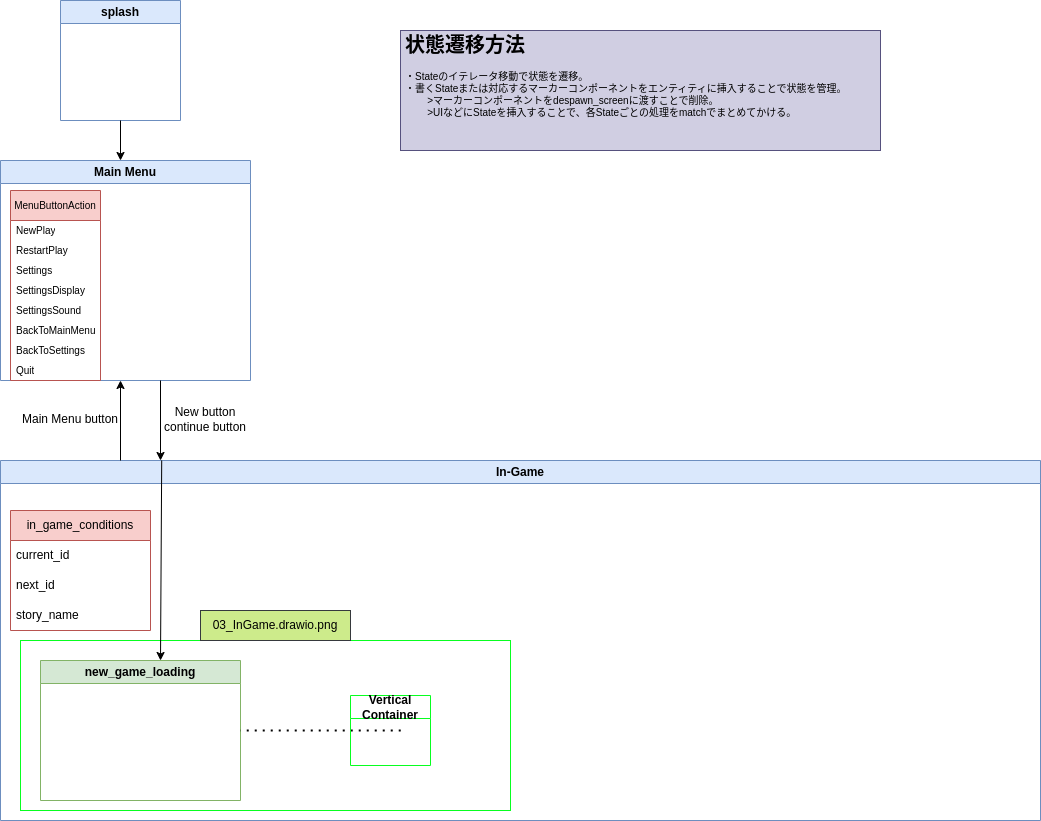

The diagram above was exported from draw.io. Its source (the exported page's mxGraphModel, read from the mxfile embedded in the PNG):
<mxGraphModel dx="646" dy="453" grid="1" gridSize="10" guides="1" tooltips="1" connect="1" arrows="1" fold="1" page="1" pageScale="1" pageWidth="827" pageHeight="1169" math="0" shadow="0">
  <root>
    <mxCell id="0" />
    <mxCell id="1" parent="0" />
    <mxCell id="2" value="Main Menu" style="swimlane;whiteSpace=wrap;html=1;fillColor=#dae8fc;strokeColor=#6c8ebf;" parent="1" vertex="1">
      <mxGeometry x="40" y="160" width="250" height="220" as="geometry" />
    </mxCell>
    <mxCell id="25" value="&lt;font style=&quot;font-size: 10px;&quot;&gt;MenuButtonAction&lt;/font&gt;" style="swimlane;fontStyle=0;childLayout=stackLayout;horizontal=1;startSize=30;horizontalStack=0;resizeParent=1;resizeParentMax=0;resizeLast=0;collapsible=1;marginBottom=0;whiteSpace=wrap;html=1;verticalAlign=middle;fillColor=#f8cecc;strokeColor=#b85450;" parent="2" vertex="1">
      <mxGeometry x="10" y="30" width="90" height="190" as="geometry" />
    </mxCell>
    <mxCell id="26" value="NewPlay" style="text;strokeColor=none;fillColor=none;align=left;verticalAlign=middle;spacingLeft=4;spacingRight=4;overflow=hidden;points=[[0,0.5],[1,0.5]];portConstraint=eastwest;rotatable=0;whiteSpace=wrap;html=1;fontSize=10;" parent="25" vertex="1">
      <mxGeometry y="30" width="90" height="20" as="geometry" />
    </mxCell>
    <mxCell id="27" value="RestartPlay" style="text;strokeColor=none;fillColor=none;align=left;verticalAlign=middle;spacingLeft=4;spacingRight=4;overflow=hidden;points=[[0,0.5],[1,0.5]];portConstraint=eastwest;rotatable=0;whiteSpace=wrap;html=1;fontSize=10;" parent="25" vertex="1">
      <mxGeometry y="50" width="90" height="20" as="geometry" />
    </mxCell>
    <mxCell id="28" value="Settings" style="text;strokeColor=none;fillColor=none;align=left;verticalAlign=middle;spacingLeft=4;spacingRight=4;overflow=hidden;points=[[0,0.5],[1,0.5]];portConstraint=eastwest;rotatable=0;whiteSpace=wrap;html=1;fontSize=10;" parent="25" vertex="1">
      <mxGeometry y="70" width="90" height="20" as="geometry" />
    </mxCell>
    <mxCell id="29" value="SettingsDisplay" style="text;strokeColor=none;fillColor=none;align=left;verticalAlign=middle;spacingLeft=4;spacingRight=4;overflow=hidden;points=[[0,0.5],[1,0.5]];portConstraint=eastwest;rotatable=0;whiteSpace=wrap;html=1;fontSize=10;" parent="25" vertex="1">
      <mxGeometry y="90" width="90" height="20" as="geometry" />
    </mxCell>
    <mxCell id="30" value="SettingsSound" style="text;strokeColor=none;fillColor=none;align=left;verticalAlign=middle;spacingLeft=4;spacingRight=4;overflow=hidden;points=[[0,0.5],[1,0.5]];portConstraint=eastwest;rotatable=0;whiteSpace=wrap;html=1;fontSize=10;" parent="25" vertex="1">
      <mxGeometry y="110" width="90" height="20" as="geometry" />
    </mxCell>
    <mxCell id="32" value="BackToMainMenu" style="text;strokeColor=none;fillColor=none;align=left;verticalAlign=middle;spacingLeft=4;spacingRight=4;overflow=hidden;points=[[0,0.5],[1,0.5]];portConstraint=eastwest;rotatable=0;whiteSpace=wrap;html=1;fontSize=10;" parent="25" vertex="1">
      <mxGeometry y="130" width="90" height="20" as="geometry" />
    </mxCell>
    <mxCell id="33" value="BackToSettings" style="text;strokeColor=none;fillColor=none;align=left;verticalAlign=middle;spacingLeft=4;spacingRight=4;overflow=hidden;points=[[0,0.5],[1,0.5]];portConstraint=eastwest;rotatable=0;whiteSpace=wrap;html=1;fontSize=10;" parent="25" vertex="1">
      <mxGeometry y="150" width="90" height="20" as="geometry" />
    </mxCell>
    <mxCell id="34" value="Quit" style="text;strokeColor=none;fillColor=none;align=left;verticalAlign=middle;spacingLeft=4;spacingRight=4;overflow=hidden;points=[[0,0.5],[1,0.5]];portConstraint=eastwest;rotatable=0;whiteSpace=wrap;html=1;fontSize=10;" parent="25" vertex="1">
      <mxGeometry y="170" width="90" height="20" as="geometry" />
    </mxCell>
    <mxCell id="4" value="In-Game" style="swimlane;whiteSpace=wrap;html=1;fillColor=#dae8fc;strokeColor=#6c8ebf;" parent="1" vertex="1">
      <mxGeometry x="40" y="460" width="1040" height="360" as="geometry" />
    </mxCell>
    <mxCell id="44" value="" style="rounded=0;whiteSpace=wrap;html=1;fillColor=none;strokeColor=#08FF20;" vertex="1" parent="4">
      <mxGeometry x="20" y="180" width="490" height="170" as="geometry" />
    </mxCell>
    <mxCell id="37" value="in_game_conditions" style="swimlane;fontStyle=0;childLayout=stackLayout;horizontal=1;startSize=30;horizontalStack=0;resizeParent=1;resizeParentMax=0;resizeLast=0;collapsible=1;marginBottom=0;whiteSpace=wrap;html=1;fillColor=#f8cecc;strokeColor=#b85450;" parent="4" vertex="1">
      <mxGeometry x="10" y="50" width="140" height="120" as="geometry" />
    </mxCell>
    <mxCell id="38" value="current_id" style="text;strokeColor=none;fillColor=none;align=left;verticalAlign=middle;spacingLeft=4;spacingRight=4;overflow=hidden;points=[[0,0.5],[1,0.5]];portConstraint=eastwest;rotatable=0;whiteSpace=wrap;html=1;" parent="37" vertex="1">
      <mxGeometry y="30" width="140" height="30" as="geometry" />
    </mxCell>
    <mxCell id="39" value="next_id" style="text;strokeColor=none;fillColor=none;align=left;verticalAlign=middle;spacingLeft=4;spacingRight=4;overflow=hidden;points=[[0,0.5],[1,0.5]];portConstraint=eastwest;rotatable=0;whiteSpace=wrap;html=1;" parent="37" vertex="1">
      <mxGeometry y="60" width="140" height="30" as="geometry" />
    </mxCell>
    <mxCell id="40" value="story_name" style="text;strokeColor=none;fillColor=none;align=left;verticalAlign=middle;spacingLeft=4;spacingRight=4;overflow=hidden;points=[[0,0.5],[1,0.5]];portConstraint=eastwest;rotatable=0;whiteSpace=wrap;html=1;" parent="37" vertex="1">
      <mxGeometry y="90" width="140" height="30" as="geometry" />
    </mxCell>
    <mxCell id="41" value="new_game_loading" style="swimlane;whiteSpace=wrap;html=1;fillColor=#d5e8d4;strokeColor=#82b366;" vertex="1" parent="4">
      <mxGeometry x="40" y="200" width="200" height="140" as="geometry" />
    </mxCell>
    <mxCell id="42" value="" style="endArrow=classic;html=1;exitX=0.155;exitY=0;exitDx=0;exitDy=0;exitPerimeter=0;entryX=0.6;entryY=0;entryDx=0;entryDy=0;entryPerimeter=0;" edge="1" parent="4" source="4" target="41">
      <mxGeometry width="50" height="50" relative="1" as="geometry">
        <mxPoint x="510" y="90" as="sourcePoint" />
        <mxPoint x="560" y="40" as="targetPoint" />
      </mxGeometry>
    </mxCell>
    <mxCell id="45" value="03_InGame.drawio.png" style="text;html=1;strokeColor=#36393d;fillColor=#cdeb8b;align=center;verticalAlign=middle;whiteSpace=wrap;rounded=0;" vertex="1" parent="4">
      <mxGeometry x="200" y="150" width="150" height="30" as="geometry" />
    </mxCell>
    <mxCell id="46" value="" style="endArrow=none;dashed=1;html=1;dashPattern=1 3;strokeWidth=2;entryX=1;entryY=0.5;entryDx=0;entryDy=0;exitX=0.776;exitY=0.529;exitDx=0;exitDy=0;exitPerimeter=0;" edge="1" parent="4" source="44" target="41">
      <mxGeometry width="50" height="50" relative="1" as="geometry">
        <mxPoint x="340" y="280" as="sourcePoint" />
        <mxPoint x="390" y="230" as="targetPoint" />
      </mxGeometry>
    </mxCell>
    <mxCell id="47" value="Vertical Container" style="swimlane;whiteSpace=wrap;html=1;strokeColor=#08FF20;" vertex="1" parent="4">
      <mxGeometry x="350" y="235" width="80" height="70" as="geometry" />
    </mxCell>
    <mxCell id="5" value="splash" style="swimlane;whiteSpace=wrap;html=1;fillColor=#dae8fc;strokeColor=#6c8ebf;" parent="1" vertex="1">
      <mxGeometry x="100" width="120" height="120" as="geometry" />
    </mxCell>
    <mxCell id="10" value="New button&lt;br&gt;continue button" style="text;html=1;strokeColor=none;fillColor=none;align=center;verticalAlign=middle;whiteSpace=wrap;rounded=0;" parent="1" vertex="1">
      <mxGeometry x="200" y="404" width="90" height="30" as="geometry" />
    </mxCell>
    <mxCell id="18" value="" style="endArrow=classic;html=1;" parent="1" edge="1">
      <mxGeometry width="50" height="50" relative="1" as="geometry">
        <mxPoint x="200" y="380" as="sourcePoint" />
        <mxPoint x="200" y="460" as="targetPoint" />
      </mxGeometry>
    </mxCell>
    <mxCell id="19" value="" style="endArrow=classic;html=1;" parent="1" edge="1">
      <mxGeometry width="50" height="50" relative="1" as="geometry">
        <mxPoint x="160" y="460" as="sourcePoint" />
        <mxPoint x="160" y="380" as="targetPoint" />
      </mxGeometry>
    </mxCell>
    <mxCell id="20" value="Main Menu button" style="text;html=1;strokeColor=none;fillColor=none;align=center;verticalAlign=middle;whiteSpace=wrap;rounded=0;" parent="1" vertex="1">
      <mxGeometry x="60" y="404" width="100" height="30" as="geometry" />
    </mxCell>
    <mxCell id="21" value="" style="endArrow=classic;html=1;" parent="1" edge="1">
      <mxGeometry width="50" height="50" relative="1" as="geometry">
        <mxPoint x="160" y="120" as="sourcePoint" />
        <mxPoint x="160" y="160" as="targetPoint" />
      </mxGeometry>
    </mxCell>
    <mxCell id="36" value="&lt;h1&gt;状態遷移方法&lt;/h1&gt;&lt;div&gt;・Stateのイテレータ移動で状態を遷移。&lt;/div&gt;&lt;div&gt;・書くStateまたは対応するマーカーコンポーネントをエンティティに挿入することで状態を管理。&lt;/div&gt;&lt;div&gt;&lt;span style=&quot;white-space: pre;&quot;&gt;&#09;&lt;/span&gt;&amp;gt;マーカーコンポーネントをdespawn_screenに渡すことで削除。&lt;br&gt;&lt;/div&gt;&lt;div&gt;&lt;span style=&quot;white-space: pre;&quot;&gt;&#09;&lt;/span&gt;&amp;gt;UIなどにStateを挿入することで、各Stateごとの処理をmatchでまとめてかける。&lt;/div&gt;" style="text;html=1;strokeColor=#56517e;fillColor=#d0cee2;spacing=5;spacingTop=-20;whiteSpace=wrap;overflow=hidden;rounded=0;fontSize=10;" parent="1" vertex="1">
      <mxGeometry x="440" y="30" width="480" height="120" as="geometry" />
    </mxCell>
  </root>
</mxGraphModel>